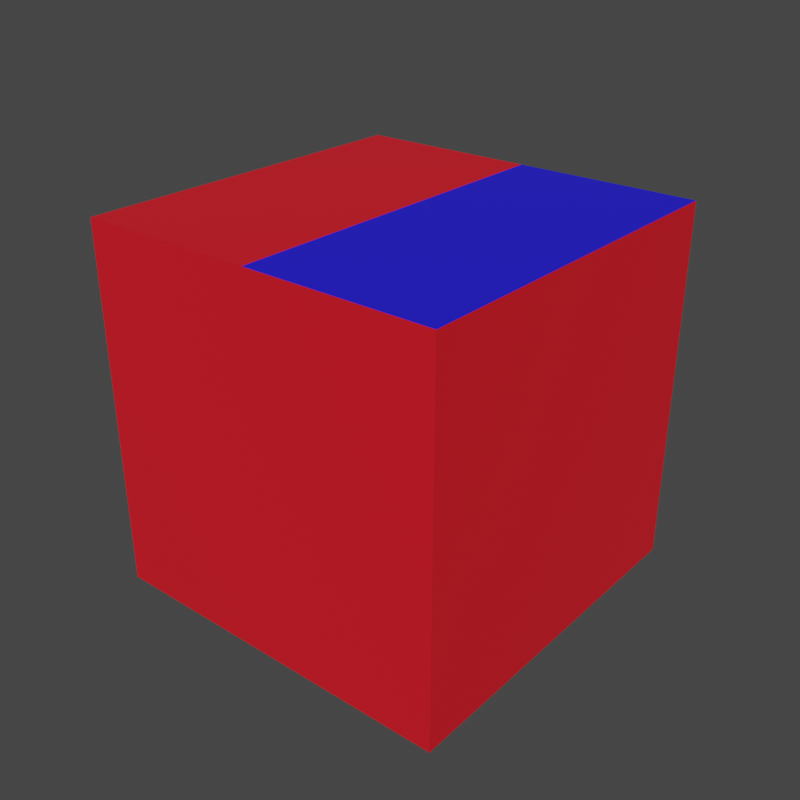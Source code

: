 # Source: cube_diff_materials.blend  (saved by Blender 4.2.66; exported with 4.5.12 LTS)
import bpy
from mathutils import Matrix  # noqa: F401  (used for matrix-valued properties, if any)

bpy.ops.wm.read_factory_settings(use_empty=True)
scene = bpy.context.scene
scene.name = 'Scene'

# ---- collections
col_collection = bpy.data.collections.new('Collection'); scene.collection.children.link(col_collection)

# ---- materials (node trees are filled in below, after node groups)
mat_red = bpy.data.materials.new('red')
mat_red.use_transparent_shadow = False
mat_blue = bpy.data.materials.new('blue')
mat_blue.use_transparent_shadow = False

# ---- material node trees
mat_red.use_nodes = True; mat_red.node_tree.nodes.clear()
_N = mat_red.node_tree.nodes; _L = mat_red.node_tree.links
n0 = _N.new('ShaderNodeBsdfPrincipled'); n0.name = 'Principled BSDF'; n0.location = (10, 300)
n0.distribution = 'GGX'
n0.subsurface_method = 'RANDOM_WALK_SKIN'
n0.inputs[0].default_value = (0.8, 0.009179, 0.02011, 1.0)
n0.inputs[3].default_value = 1.45
n0.inputs[27].default_value = (0.0, 0.0, 0.0, 1.0)
n0.inputs[28].default_value = 1.0
n1 = _N.new('ShaderNodeOutputMaterial'); n1.name = 'Material Output'; n1.location = (300, 300)
_L.new(n0.outputs[0], n1.inputs[0])
n1.is_active_output = True
mat_blue.use_nodes = True; mat_blue.node_tree.nodes.clear()
_N = mat_blue.node_tree.nodes; _L = mat_blue.node_tree.links
n0 = _N.new('ShaderNodeBsdfPrincipled'); n0.name = 'Principled BSDF'; n0.location = (10, 300)
n0.distribution = 'GGX'
n0.subsurface_method = 'RANDOM_WALK_SKIN'
n0.inputs[0].default_value = (0.01564, 0.01017, 0.8, 1.0)
n0.inputs[3].default_value = 1.45
n0.inputs[27].default_value = (0.0, 0.0, 0.0, 1.0)
n0.inputs[28].default_value = 1.0
n1 = _N.new('ShaderNodeOutputMaterial'); n1.name = 'Material Output'; n1.location = (300, 300)
_L.new(n0.outputs[0], n1.inputs[0])
n1.is_active_output = True

# ---- world
world_world = bpy.data.worlds.new('World'); scene.world = world_world
world_world.use_nodes = True; world_world.node_tree.nodes.clear()
_N = world_world.node_tree.nodes; _L = world_world.node_tree.links
n0 = _N.new('ShaderNodeOutputWorld'); n0.name = 'World Output'; n0.location = (300, 300)
n1 = _N.new('ShaderNodeBackground'); n1.name = 'Background'; n1.location = (10, 300)
n1.inputs[0].default_value = (0.05088, 0.05088, 0.05088, 1.0)
_L.new(n1.outputs[0], n0.inputs[0])
n0.is_active_output = True
world_world.color = (0.05088, 0.05088, 0.05088)
world_world.use_sun_shadow = False
world_world.sun_shadow_jitter_overblur = 0.0

# ---- meshes
me_cube_001 = bpy.data.meshes.new('Cube.001')
me_cube_001.from_pydata([(-1.0, -1.0, -1.0), (-1.0, -1.0, 1.0), (-1.0, 1.0, -1.0), (-1.0, 1.0, 1.0), (1.0, -1.0, -1.0), (1.0, -1.0, 1.0), (1.0, 1.0, -1.0), (1.0, 1.0, 1.0), (0.0, 1.0, 1.0), (0.0, 1.0, -1.0), (0.0, -1.0, -1.0), (0.0, -1.0, 1.0)], [], [(11, 8, 7, 5), (0, 1, 11, 10), (9, 6, 7, 8), (9, 10, 4, 6), (7, 6, 4, 5), (2, 0, 10, 9), (8, 3, 2, 9), (1, 3, 8, 11), (4, 10, 11, 5), (2, 3, 1, 0)])
me_cube_001.polygons.foreach_set('material_index', [1, 0, 0, 0, 0, 0, 0, 0, 0, 0])
_k = {(3, 8): 0.34628, (6, 9): 0.34628, (0, 10): 0.34628, (5, 11): 0.34628, (2, 3): 0.34628, (4, 6): 0.34628, (0, 1): 0.34628, (7, 8): 0.34628, (0, 2): 0.34628, (1, 3): 0.34628, (4, 5): 0.34628, (6, 7): 0.34628, (5, 7): 0.34628, (2, 9): 0.34628, (4, 10): 0.34628, (1, 11): 0.34628, (8, 9): 0.34628, (9, 10): 0.34628, (10, 11): 0.34628, (8, 11): 0.34628}
me_cube_001.attributes.new('crease_edge', 'FLOAT', 'EDGE').data.foreach_set('value', [_k.get((min(e.vertices), max(e.vertices)), 0.0) for e in me_cube_001.edges])
_uv = me_cube_001.uv_layers.new(name='UVMap')
_uv.uv.foreach_set('vector', [0.75, 0.75, 0.75, 0.5, 0.625, 0.5, 0.625, 0.75, 0.375, 1.0, 0.625, 1.0, 0.625, 0.875, 0.375, 0.875, 0.375, 0.375, 0.375, 0.5, 0.625, 0.5, 0.625, 0.375, 0.25, 0.5, 0.25, 0.75, 0.375, 0.75, 0.375, 0.5, 0.625, 0.5, 0.375, 0.5, 0.375, 0.75, 0.625, 0.75, 0.125, 0.5, 0.125, 0.75, 0.25, 0.75, 0.25, 0.5, 0.625, 0.375, 0.625, 0.25, 0.375, 0.25, 0.375, 0.375, 0.875, 0.75, 0.875, 0.5, 0.75, 0.5, 0.75, 0.75, 0.375, 0.75, 0.375, 0.875, 0.625, 0.875, 0.625, 0.75, 0.375, 0.25, 0.625, 0.25, 0.625, 0.0, 0.375, 0.0])
me_cube_001.materials.append(mat_red)
me_cube_001.materials.append(mat_blue)
me_cube_001.use_remesh_fix_poles = True
me_cube_001.use_remesh_preserve_attributes = False
me_cube_001.update()

# ---- objects
ob_geometry = bpy.data.objects.new('Geometry', me_cube_001)

# ---- transforms, parenting, visibility, modifiers, constraints
ob_geometry.location = (0.0, 0.0, 0.0)

# ---- collection membership
col_collection.objects.link(ob_geometry)

# ---- scene / render settings (as saved in the file)
scene.frame_start = 1; scene.frame_end = 250; scene.frame_set(2)
scene.render.engine = 'BLENDER_EEVEE_NEXT'
scene.render.image_settings.color_mode = 'RGB'
scene.render.resolution_x = 800
scene.render.resolution_y = 800
scene.render.border_min_y = 0.001645
scene.render.border_max_x = 0.9982
scene.render.use_sequencer = False
scene.cycles.sampling_pattern = 'TABULATED_SOBOL'
scene.cycles.use_light_tree = False
scene.view_settings.view_transform = 'Filmic'
bpy.context.view_layer.update()

# ---- added for rendering (the .blend has no active camera and no usable light): camera, sun
cam_auto = bpy.data.cameras.new('AutoCamera')
cam_auto.lens = 50.0
cam_auto.sensor_width = 36.0
cam_auto.clip_end = 1000.0
ob_auto_camera = bpy.data.objects.new('AutoCamera', cam_auto)
scene.collection.objects.link(ob_auto_camera)
ob_auto_camera.location = (3.20507, -3.84609, 2.56406)
ob_auto_camera.rotation_euler = (1.09748, -7.21219e-08, 0.694738)
scene.camera = ob_auto_camera
light_auto_sun = bpy.data.lights.new('AutoSun', 'SUN')
light_auto_sun.energy = 3.0
light_auto_sun.angle = 0.0523599
ob_auto_sun = bpy.data.objects.new('AutoSun', light_auto_sun)
scene.collection.objects.link(ob_auto_sun)
ob_auto_sun.rotation_euler = (0.872665, 0.174533, 0.523599)
bpy.context.view_layer.update()
